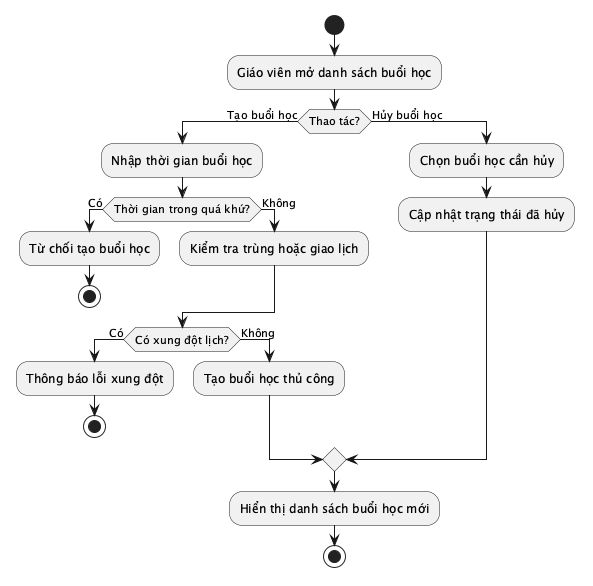

The diagram above was rendered by PlantUML. Its source (embedded in the PNG):
@startuml
start
:Giáo viên mở danh sách buổi học;
if (Thao tác?) then (Tạo buổi học)
  :Nhập thời gian buổi học;
  if (Thời gian trong quá khứ?) then (Có)
    :Từ chối tạo buổi học;
    stop
  else (Không)
    :Kiểm tra trùng hoặc giao lịch;
  endif
  if (Có xung đột lịch?) then (Có)
    :Thông báo lỗi xung đột;
    stop
  else (Không)
    :Tạo buổi học thủ công;
  endif
else (Hủy buổi học)
  :Chọn buổi học cần hủy;
  :Cập nhật trạng thái đã hủy;
endif
:Hiển thị danh sách buổi học mới;
stop
@enduml